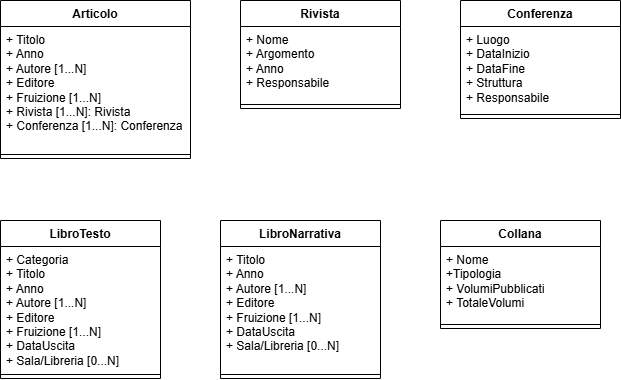

The diagram above was exported from draw.io. Its source (the exported page's mxGraphModel, read from the mxfile embedded in the PNG):
<mxGraphModel dx="1173" dy="765" grid="1" gridSize="10" guides="1" tooltips="1" connect="1" arrows="1" fold="1" page="1" pageScale="1" pageWidth="827" pageHeight="1169" math="0" shadow="0">
  <root>
    <mxCell id="0" />
    <mxCell id="1" parent="0" />
    <mxCell id="9ZCJuWNBpeUZJ4MQyrHO-107" value="Articolo" style="swimlane;fontStyle=1;align=center;verticalAlign=top;childLayout=stackLayout;horizontal=1;startSize=26;horizontalStack=0;resizeParent=1;resizeParentMax=0;resizeLast=0;collapsible=1;marginBottom=0;whiteSpace=wrap;html=1;" vertex="1" parent="1">
      <mxGeometry x="40" y="40" width="190" height="158" as="geometry" />
    </mxCell>
    <mxCell id="9ZCJuWNBpeUZJ4MQyrHO-108" value="+ Titolo&lt;div&gt;+ Anno&lt;/div&gt;&lt;div&gt;+ Autore [1...N]&lt;/div&gt;&lt;div&gt;+ Editore&lt;/div&gt;&lt;div&gt;+ Fruizione [1...N]&lt;/div&gt;&lt;div&gt;+ Rivista [1...N]: Rivista&lt;/div&gt;&lt;div&gt;+ Conferenza [1...N]: Conferenza&lt;/div&gt;" style="text;strokeColor=none;fillColor=none;align=left;verticalAlign=top;spacingLeft=4;spacingRight=4;overflow=hidden;rotatable=0;points=[[0,0.5],[1,0.5]];portConstraint=eastwest;whiteSpace=wrap;html=1;" vertex="1" parent="9ZCJuWNBpeUZJ4MQyrHO-107">
      <mxGeometry y="26" width="190" height="124" as="geometry" />
    </mxCell>
    <mxCell id="9ZCJuWNBpeUZJ4MQyrHO-109" value="" style="line;strokeWidth=1;fillColor=none;align=left;verticalAlign=middle;spacingTop=-1;spacingLeft=3;spacingRight=3;rotatable=0;labelPosition=right;points=[];portConstraint=eastwest;strokeColor=inherit;" vertex="1" parent="9ZCJuWNBpeUZJ4MQyrHO-107">
      <mxGeometry y="150" width="190" height="8" as="geometry" />
    </mxCell>
    <mxCell id="9ZCJuWNBpeUZJ4MQyrHO-115" value="Rivista" style="swimlane;fontStyle=1;align=center;verticalAlign=top;childLayout=stackLayout;horizontal=1;startSize=26;horizontalStack=0;resizeParent=1;resizeParentMax=0;resizeLast=0;collapsible=1;marginBottom=0;whiteSpace=wrap;html=1;" vertex="1" parent="1">
      <mxGeometry x="280" y="40" width="160" height="108" as="geometry" />
    </mxCell>
    <mxCell id="9ZCJuWNBpeUZJ4MQyrHO-116" value="+ Nome&lt;div&gt;+ Argomento&lt;/div&gt;&lt;div&gt;+ Anno&lt;/div&gt;&lt;div&gt;+ Responsabile&lt;/div&gt;" style="text;strokeColor=none;fillColor=none;align=left;verticalAlign=top;spacingLeft=4;spacingRight=4;overflow=hidden;rotatable=0;points=[[0,0.5],[1,0.5]];portConstraint=eastwest;whiteSpace=wrap;html=1;" vertex="1" parent="9ZCJuWNBpeUZJ4MQyrHO-115">
      <mxGeometry y="26" width="160" height="74" as="geometry" />
    </mxCell>
    <mxCell id="9ZCJuWNBpeUZJ4MQyrHO-117" value="" style="line;strokeWidth=1;fillColor=none;align=left;verticalAlign=middle;spacingTop=-1;spacingLeft=3;spacingRight=3;rotatable=0;labelPosition=right;points=[];portConstraint=eastwest;strokeColor=inherit;" vertex="1" parent="9ZCJuWNBpeUZJ4MQyrHO-115">
      <mxGeometry y="100" width="160" height="8" as="geometry" />
    </mxCell>
    <mxCell id="9ZCJuWNBpeUZJ4MQyrHO-119" value="Conferenza" style="swimlane;fontStyle=1;align=center;verticalAlign=top;childLayout=stackLayout;horizontal=1;startSize=26;horizontalStack=0;resizeParent=1;resizeParentMax=0;resizeLast=0;collapsible=1;marginBottom=0;whiteSpace=wrap;html=1;" vertex="1" parent="1">
      <mxGeometry x="500" y="40" width="160" height="118" as="geometry" />
    </mxCell>
    <mxCell id="9ZCJuWNBpeUZJ4MQyrHO-120" value="+ Luogo&lt;div&gt;+ DataInizio&lt;/div&gt;&lt;div&gt;+ DataFine&lt;/div&gt;&lt;div&gt;+ Struttura&lt;/div&gt;&lt;div&gt;+ Responsabile&lt;/div&gt;" style="text;strokeColor=none;fillColor=none;align=left;verticalAlign=top;spacingLeft=4;spacingRight=4;overflow=hidden;rotatable=0;points=[[0,0.5],[1,0.5]];portConstraint=eastwest;whiteSpace=wrap;html=1;" vertex="1" parent="9ZCJuWNBpeUZJ4MQyrHO-119">
      <mxGeometry y="26" width="160" height="84" as="geometry" />
    </mxCell>
    <mxCell id="9ZCJuWNBpeUZJ4MQyrHO-121" value="" style="line;strokeWidth=1;fillColor=none;align=left;verticalAlign=middle;spacingTop=-1;spacingLeft=3;spacingRight=3;rotatable=0;labelPosition=right;points=[];portConstraint=eastwest;strokeColor=inherit;" vertex="1" parent="9ZCJuWNBpeUZJ4MQyrHO-119">
      <mxGeometry y="110" width="160" height="8" as="geometry" />
    </mxCell>
    <mxCell id="9ZCJuWNBpeUZJ4MQyrHO-123" value="LibroTesto" style="swimlane;fontStyle=1;align=center;verticalAlign=top;childLayout=stackLayout;horizontal=1;startSize=26;horizontalStack=0;resizeParent=1;resizeParentMax=0;resizeLast=0;collapsible=1;marginBottom=0;whiteSpace=wrap;html=1;" vertex="1" parent="1">
      <mxGeometry x="40" y="260" width="160" height="158" as="geometry" />
    </mxCell>
    <mxCell id="9ZCJuWNBpeUZJ4MQyrHO-124" value="+ Categoria&lt;div&gt;+ Titolo&lt;div&gt;+ Anno&lt;/div&gt;&lt;div&gt;+ Autore [1...N]&lt;/div&gt;&lt;div&gt;+ Editore&lt;/div&gt;&lt;div&gt;+ Fruizione [1...N]&lt;/div&gt;&lt;div&gt;+ DataUscita&lt;/div&gt;&lt;/div&gt;&lt;div&gt;+ Sala/Libreria [0...N]&lt;/div&gt;" style="text;strokeColor=none;fillColor=none;align=left;verticalAlign=top;spacingLeft=4;spacingRight=4;overflow=hidden;rotatable=0;points=[[0,0.5],[1,0.5]];portConstraint=eastwest;whiteSpace=wrap;html=1;" vertex="1" parent="9ZCJuWNBpeUZJ4MQyrHO-123">
      <mxGeometry y="26" width="160" height="124" as="geometry" />
    </mxCell>
    <mxCell id="9ZCJuWNBpeUZJ4MQyrHO-125" value="" style="line;strokeWidth=1;fillColor=none;align=left;verticalAlign=middle;spacingTop=-1;spacingLeft=3;spacingRight=3;rotatable=0;labelPosition=right;points=[];portConstraint=eastwest;strokeColor=inherit;" vertex="1" parent="9ZCJuWNBpeUZJ4MQyrHO-123">
      <mxGeometry y="150" width="160" height="8" as="geometry" />
    </mxCell>
    <mxCell id="9ZCJuWNBpeUZJ4MQyrHO-127" value="LibroNarrativa" style="swimlane;fontStyle=1;align=center;verticalAlign=top;childLayout=stackLayout;horizontal=1;startSize=26;horizontalStack=0;resizeParent=1;resizeParentMax=0;resizeLast=0;collapsible=1;marginBottom=0;whiteSpace=wrap;html=1;" vertex="1" parent="1">
      <mxGeometry x="260" y="260" width="160" height="158" as="geometry" />
    </mxCell>
    <mxCell id="9ZCJuWNBpeUZJ4MQyrHO-128" value="&lt;span style=&quot;background-color: transparent; color: light-dark(rgb(0, 0, 0), rgb(255, 255, 255));&quot;&gt;+ Titolo&lt;/span&gt;&lt;div&gt;&lt;div&gt;+ Anno&lt;/div&gt;&lt;div&gt;+ Autore [1...N]&lt;/div&gt;&lt;div&gt;+ Editore&lt;/div&gt;&lt;div&gt;+ Fruizione [1...N]&lt;/div&gt;&lt;div&gt;+ DataUscita&lt;/div&gt;&lt;/div&gt;&lt;div&gt;+ Sala/Libreria [0...N]&lt;/div&gt;" style="text;strokeColor=none;fillColor=none;align=left;verticalAlign=top;spacingLeft=4;spacingRight=4;overflow=hidden;rotatable=0;points=[[0,0.5],[1,0.5]];portConstraint=eastwest;whiteSpace=wrap;html=1;" vertex="1" parent="9ZCJuWNBpeUZJ4MQyrHO-127">
      <mxGeometry y="26" width="160" height="124" as="geometry" />
    </mxCell>
    <mxCell id="9ZCJuWNBpeUZJ4MQyrHO-129" value="" style="line;strokeWidth=1;fillColor=none;align=left;verticalAlign=middle;spacingTop=-1;spacingLeft=3;spacingRight=3;rotatable=0;labelPosition=right;points=[];portConstraint=eastwest;strokeColor=inherit;" vertex="1" parent="9ZCJuWNBpeUZJ4MQyrHO-127">
      <mxGeometry y="150" width="160" height="8" as="geometry" />
    </mxCell>
    <mxCell id="9ZCJuWNBpeUZJ4MQyrHO-130" value="Collana" style="swimlane;fontStyle=1;align=center;verticalAlign=top;childLayout=stackLayout;horizontal=1;startSize=26;horizontalStack=0;resizeParent=1;resizeParentMax=0;resizeLast=0;collapsible=1;marginBottom=0;whiteSpace=wrap;html=1;" vertex="1" parent="1">
      <mxGeometry x="480" y="260" width="160" height="108" as="geometry" />
    </mxCell>
    <mxCell id="9ZCJuWNBpeUZJ4MQyrHO-131" value="+ Nome&lt;div&gt;+Tipologia&lt;/div&gt;&lt;div&gt;+ VolumiPubblicati&lt;/div&gt;&lt;div&gt;+ TotaleVolumi&lt;/div&gt;" style="text;strokeColor=none;fillColor=none;align=left;verticalAlign=top;spacingLeft=4;spacingRight=4;overflow=hidden;rotatable=0;points=[[0,0.5],[1,0.5]];portConstraint=eastwest;whiteSpace=wrap;html=1;" vertex="1" parent="9ZCJuWNBpeUZJ4MQyrHO-130">
      <mxGeometry y="26" width="160" height="74" as="geometry" />
    </mxCell>
    <mxCell id="9ZCJuWNBpeUZJ4MQyrHO-132" value="" style="line;strokeWidth=1;fillColor=none;align=left;verticalAlign=middle;spacingTop=-1;spacingLeft=3;spacingRight=3;rotatable=0;labelPosition=right;points=[];portConstraint=eastwest;strokeColor=inherit;" vertex="1" parent="9ZCJuWNBpeUZJ4MQyrHO-130">
      <mxGeometry y="100" width="160" height="8" as="geometry" />
    </mxCell>
  </root>
</mxGraphModel>